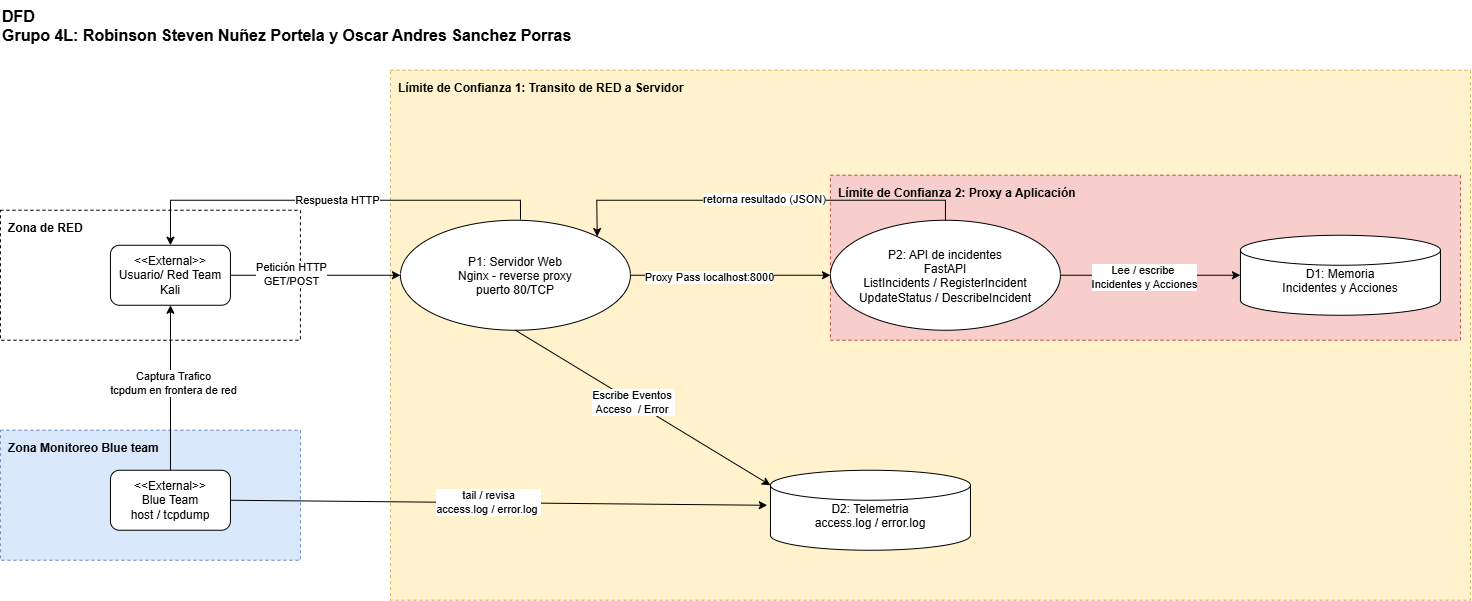

The diagram above was exported from draw.io. Its source (the exported page's mxGraphModel, read from the mxfile embedded in the PNG):
<mxGraphModel dx="2495" dy="925" grid="1" gridSize="10" guides="1" tooltips="1" connect="1" arrows="1" fold="1" page="1" pageScale="1" pageWidth="827" pageHeight="1169" math="0" shadow="0">
  <root>
    <mxCell id="0" />
    <mxCell id="1" parent="0" />
    <mxCell id="QaG_T2d-kVcAV585T8oL-3" parent="1" style="rounded=0;whiteSpace=wrap;html=1;dashed=1;verticalAlign=top;align=left;spacingLeft=6;spacingTop=4;fontStyle=1;fillColor=#fff2cc;strokeColor=#d6b656;" value="Límite de Confianza 1: Transito de RED a Servidor" vertex="1">
      <mxGeometry height="530" width="1080" x="350" y="110" as="geometry" />
    </mxCell>
    <mxCell id="QaG_T2d-kVcAV585T8oL-4" parent="1" style="rounded=0;whiteSpace=wrap;html=1;dashed=1;verticalAlign=top;align=left;spacingLeft=6;spacingTop=4;fontStyle=1;fillColor=#f8cecc;strokeColor=#b85450;" value="Límite de Confianza 2: Proxy a Aplicación&amp;nbsp;" vertex="1">
      <mxGeometry height="165" width="630" x="790" y="215" as="geometry" />
    </mxCell>
    <mxCell id="QaG_T2d-kVcAV585T8oL-2" parent="1" style="rounded=0;whiteSpace=wrap;html=1;dashed=1;verticalAlign=top;align=left;spacingLeft=6;spacingTop=4;fontStyle=1;" value="Zona de RED&amp;nbsp;" vertex="1">
      <mxGeometry height="130" width="300" x="-40" y="250" as="geometry" />
    </mxCell>
    <mxCell id="QaG_T2d-kVcAV585T8oL-1" parent="1" style="rounded=0;whiteSpace=wrap;html=1;dashed=1;verticalAlign=top;align=left;spacingLeft=6;spacingTop=4;fontStyle=1;fillColor=#dae8fc;strokeColor=#6c8ebf;" value="Zona Monitoreo Blue team" vertex="1">
      <mxGeometry height="130" width="300" x="-40" y="470" as="geometry" />
    </mxCell>
    <mxCell id="IFkMNTH0DSZ8vcYUcGfn-1" parent="1" style="rounded=1;whiteSpace=wrap;html=1;" value="&amp;lt;&amp;lt;External&amp;gt;&amp;gt;&lt;div&gt;Usuario/ Red Team&lt;/div&gt;&lt;div&gt;Kali&lt;/div&gt;" vertex="1">
      <mxGeometry height="60" width="120" x="70" y="285" as="geometry" />
    </mxCell>
    <mxCell id="IFkMNTH0DSZ8vcYUcGfn-2" parent="1" style="rounded=1;whiteSpace=wrap;html=1;" value="&amp;lt;&amp;lt;External&amp;gt;&amp;gt;&lt;div&gt;Blue Team&lt;/div&gt;&lt;div&gt;host / tcpdump&lt;/div&gt;" vertex="1">
      <mxGeometry height="60" width="120" x="70" y="510" as="geometry" />
    </mxCell>
    <mxCell id="IFkMNTH0DSZ8vcYUcGfn-5" parent="1" style="ellipse;whiteSpace=wrap;html=1;shapeInside=1;" value="P1: Servidor Web&lt;br&gt;&lt;div&gt;Nginx - reverse proxy&lt;/div&gt;&lt;div&gt;puerto 80/TCP&lt;/div&gt;" vertex="1">
      <mxGeometry height="110" width="230" x="360" y="260" as="geometry" />
    </mxCell>
    <mxCell id="IFkMNTH0DSZ8vcYUcGfn-8" parent="1" style="ellipse;whiteSpace=wrap;html=1;shapeInside=1;" value="P2: API de incidentes&lt;br&gt;&lt;div&gt;FastAPI&lt;/div&gt;&lt;div&gt;ListIncidents / RegisterIncident&lt;/div&gt;&lt;div&gt;UpdateStatus / DescribeIncident&lt;/div&gt;" vertex="1">
      <mxGeometry height="110" width="230" x="790" y="260" as="geometry" />
    </mxCell>
    <mxCell id="IFkMNTH0DSZ8vcYUcGfn-9" parent="1" style="shape=cylinder3;whiteSpace=wrap;html=1;boundedLbl=1;backgroundOutline=1;size=15;" value="D2: Telemetria&lt;div&gt;access.log / error.log&lt;br&gt;&lt;div&gt;&lt;br&gt;&lt;/div&gt;&lt;/div&gt;" vertex="1">
      <mxGeometry height="80" width="200" x="730" y="510" as="geometry" />
    </mxCell>
    <mxCell id="IFkMNTH0DSZ8vcYUcGfn-10" parent="1" style="shape=cylinder3;whiteSpace=wrap;html=1;boundedLbl=1;backgroundOutline=1;size=15;" value="D1: Memoria&lt;div&gt;Incidentes y Acciones&lt;br&gt;&lt;div&gt;&lt;br&gt;&lt;/div&gt;&lt;/div&gt;" vertex="1">
      <mxGeometry height="80" width="200" x="1200" y="275" as="geometry" />
    </mxCell>
    <mxCell id="IFkMNTH0DSZ8vcYUcGfn-11" edge="1" parent="1" source="IFkMNTH0DSZ8vcYUcGfn-1" style="endArrow=classic;html=1;rounded=0;exitX=1;exitY=0.5;exitDx=0;exitDy=0;" target="IFkMNTH0DSZ8vcYUcGfn-5" value="">
      <mxGeometry height="50" relative="1" width="50" as="geometry">
        <mxPoint x="230" y="310" as="sourcePoint" />
        <mxPoint x="280" y="260" as="targetPoint" />
      </mxGeometry>
    </mxCell>
    <mxCell id="IFkMNTH0DSZ8vcYUcGfn-12" connectable="0" parent="IFkMNTH0DSZ8vcYUcGfn-11" style="edgeLabel;html=1;align=center;verticalAlign=middle;resizable=0;points=[];" value="Petición HTTP&lt;div&gt;GET/POST&lt;/div&gt;" vertex="1">
      <mxGeometry relative="1" x="-0.2918" y="2" as="geometry">
        <mxPoint as="offset" />
      </mxGeometry>
    </mxCell>
    <mxCell id="IFkMNTH0DSZ8vcYUcGfn-13" edge="1" parent="1" source="IFkMNTH0DSZ8vcYUcGfn-5" style="endArrow=classic;html=1;rounded=0;exitX=1;exitY=0.5;exitDx=0;exitDy=0;entryX=0;entryY=0.5;entryDx=0;entryDy=0;" target="IFkMNTH0DSZ8vcYUcGfn-8" value="">
      <mxGeometry height="50" relative="1" width="50" as="geometry">
        <mxPoint x="650" y="430" as="sourcePoint" />
        <mxPoint x="700" y="380" as="targetPoint" />
      </mxGeometry>
    </mxCell>
    <mxCell id="IFkMNTH0DSZ8vcYUcGfn-19" connectable="0" parent="IFkMNTH0DSZ8vcYUcGfn-13" style="edgeLabel;html=1;align=center;verticalAlign=middle;resizable=0;points=[];" value="Proxy Pass localhost:8000" vertex="1">
      <mxGeometry relative="1" x="-0.2077" y="-1" as="geometry">
        <mxPoint as="offset" />
      </mxGeometry>
    </mxCell>
    <mxCell id="IFkMNTH0DSZ8vcYUcGfn-14" edge="1" parent="1" source="IFkMNTH0DSZ8vcYUcGfn-2" style="endArrow=classic;html=1;rounded=0;exitX=0.5;exitY=0;exitDx=0;exitDy=0;entryX=0.5;entryY=1;entryDx=0;entryDy=0;" target="IFkMNTH0DSZ8vcYUcGfn-1" value="">
      <mxGeometry height="50" relative="1" width="50" as="geometry">
        <mxPoint x="330" y="550" as="sourcePoint" />
        <mxPoint x="380" y="500" as="targetPoint" />
      </mxGeometry>
    </mxCell>
    <mxCell id="IFkMNTH0DSZ8vcYUcGfn-15" connectable="0" parent="IFkMNTH0DSZ8vcYUcGfn-14" style="edgeLabel;html=1;align=center;verticalAlign=middle;resizable=0;points=[];" value="Captura Trafico&lt;div&gt;tcpdum en frontera de red&lt;/div&gt;" vertex="1">
      <mxGeometry relative="1" x="0.0605" y="-2" as="geometry">
        <mxPoint as="offset" />
      </mxGeometry>
    </mxCell>
    <mxCell id="IFkMNTH0DSZ8vcYUcGfn-16" edge="1" parent="1" source="IFkMNTH0DSZ8vcYUcGfn-2" style="endArrow=classic;html=1;rounded=0;exitX=1;exitY=0.5;exitDx=0;exitDy=0;entryX=-0.016;entryY=0.438;entryDx=0;entryDy=0;entryPerimeter=0;" target="IFkMNTH0DSZ8vcYUcGfn-9" value="">
      <mxGeometry height="50" relative="1" width="50" as="geometry">
        <mxPoint x="280" y="620" as="sourcePoint" />
        <mxPoint x="330" y="570" as="targetPoint" />
      </mxGeometry>
    </mxCell>
    <mxCell id="IFkMNTH0DSZ8vcYUcGfn-17" connectable="0" parent="IFkMNTH0DSZ8vcYUcGfn-16" style="edgeLabel;html=1;align=center;verticalAlign=middle;resizable=0;points=[];" value="tail / revisa&lt;div&gt;access.log / error.log&amp;nbsp;&lt;/div&gt;" vertex="1">
      <mxGeometry relative="1" x="-0.0407" y="1" as="geometry">
        <mxPoint as="offset" />
      </mxGeometry>
    </mxCell>
    <mxCell id="IFkMNTH0DSZ8vcYUcGfn-18" edge="1" parent="1" source="IFkMNTH0DSZ8vcYUcGfn-5" style="endArrow=classic;html=1;rounded=0;exitX=0.5;exitY=1;exitDx=0;exitDy=0;entryX=0;entryY=0;entryDx=0;entryDy=15;entryPerimeter=0;" target="IFkMNTH0DSZ8vcYUcGfn-9" value="">
      <mxGeometry height="50" relative="1" width="50" as="geometry">
        <mxPoint x="530" y="480" as="sourcePoint" />
        <mxPoint x="580" y="430" as="targetPoint" />
      </mxGeometry>
    </mxCell>
    <mxCell id="IFkMNTH0DSZ8vcYUcGfn-20" connectable="0" parent="IFkMNTH0DSZ8vcYUcGfn-18" style="edgeLabel;html=1;align=center;verticalAlign=middle;resizable=0;points=[];" value="Escribe Eventos&amp;nbsp;&lt;div&gt;Acceso&amp;nbsp; / Error&amp;nbsp;&lt;/div&gt;" vertex="1">
      <mxGeometry relative="1" x="-0.0862" y="1" as="geometry">
        <mxPoint y="1" as="offset" />
      </mxGeometry>
    </mxCell>
    <mxCell id="IFkMNTH0DSZ8vcYUcGfn-21" edge="1" parent="1" source="IFkMNTH0DSZ8vcYUcGfn-5" style="endArrow=classic;html=1;rounded=0;entryX=0.5;entryY=0;entryDx=0;entryDy=0;exitX=0.522;exitY=-0.007;exitDx=0;exitDy=0;exitPerimeter=0;" target="IFkMNTH0DSZ8vcYUcGfn-1" value="">
      <mxGeometry height="50" relative="1" width="50" as="geometry">
        <Array as="points">
          <mxPoint x="480" y="240" />
          <mxPoint x="130" y="240" />
        </Array>
        <mxPoint x="480" y="240" as="sourcePoint" />
        <mxPoint x="320" y="440" as="targetPoint" />
      </mxGeometry>
    </mxCell>
    <mxCell id="IFkMNTH0DSZ8vcYUcGfn-23" connectable="0" parent="IFkMNTH0DSZ8vcYUcGfn-21" style="edgeLabel;html=1;align=center;verticalAlign=middle;resizable=0;points=[];" value="Respuesta HTTP" vertex="1">
      <mxGeometry relative="1" x="-0.023" y="-1" as="geometry">
        <mxPoint as="offset" />
      </mxGeometry>
    </mxCell>
    <mxCell id="IFkMNTH0DSZ8vcYUcGfn-24" edge="1" parent="1" source="IFkMNTH0DSZ8vcYUcGfn-8" style="endArrow=classic;html=1;rounded=0;exitX=1;exitY=0.5;exitDx=0;exitDy=0;entryX=0;entryY=0.5;entryDx=0;entryDy=0;entryPerimeter=0;" target="IFkMNTH0DSZ8vcYUcGfn-10" value="">
      <mxGeometry height="50" relative="1" width="50" as="geometry">
        <mxPoint x="1230" y="490" as="sourcePoint" />
        <mxPoint x="1280" y="440" as="targetPoint" />
      </mxGeometry>
    </mxCell>
    <mxCell id="IFkMNTH0DSZ8vcYUcGfn-25" connectable="0" parent="IFkMNTH0DSZ8vcYUcGfn-24" style="edgeLabel;html=1;align=center;verticalAlign=middle;resizable=0;points=[];" value="Lee / escribe&amp;nbsp;&lt;div&gt;Incidentes y Acciones&lt;/div&gt;" vertex="1">
      <mxGeometry relative="1" x="-0.0695" y="-1" as="geometry">
        <mxPoint as="offset" />
      </mxGeometry>
    </mxCell>
    <mxCell id="IFkMNTH0DSZ8vcYUcGfn-26" edge="1" parent="1" source="IFkMNTH0DSZ8vcYUcGfn-8" style="endArrow=classic;html=1;rounded=0;exitX=0.5;exitY=0;exitDx=0;exitDy=0;entryX=1;entryY=0;entryDx=0;entryDy=0;" target="IFkMNTH0DSZ8vcYUcGfn-5" value="">
      <mxGeometry height="50" relative="1" width="50" as="geometry">
        <Array as="points">
          <mxPoint x="905" y="240" />
          <mxPoint x="556.32" y="240" />
        </Array>
        <mxPoint x="670" y="220" as="sourcePoint" />
        <mxPoint x="720" y="170" as="targetPoint" />
      </mxGeometry>
    </mxCell>
    <mxCell id="IFkMNTH0DSZ8vcYUcGfn-27" connectable="0" parent="IFkMNTH0DSZ8vcYUcGfn-26" style="edgeLabel;html=1;align=center;verticalAlign=middle;resizable=0;points=[];" value="retorna resultado (JSON)" vertex="1">
      <mxGeometry relative="1" x="-0.0056" y="-2" as="geometry">
        <mxPoint as="offset" />
      </mxGeometry>
    </mxCell>
    <mxCell id="QaG_T2d-kVcAV585T8oL-5" parent="1" style="text;html=1;fontSize=16;fontStyle=1;align=left;verticalAlign=top;" value="DFD&lt;br&gt;Grupo 4L: Robinson Steven Nuñez Portela y Oscar Andres Sanchez Porras" vertex="1">
      <mxGeometry height="40" width="700" x="-40" y="40" as="geometry" />
    </mxCell>
  </root>
</mxGraphModel>